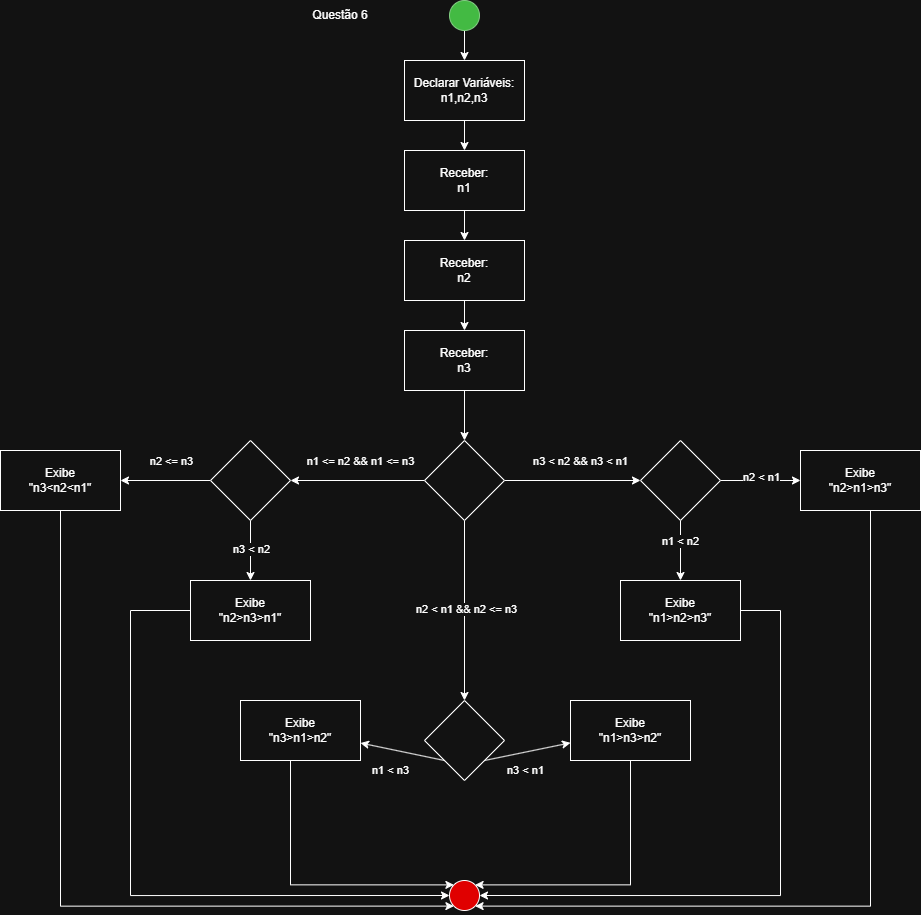

The diagram above was exported from draw.io. Its source (the exported page's mxGraphModel, read from the mxfile embedded in the PNG):
<mxGraphModel dx="1878" dy="688" grid="1" gridSize="10" guides="1" tooltips="1" connect="1" arrows="1" fold="1" page="1" pageScale="1" pageWidth="827" pageHeight="1169" math="0" shadow="0">
  <root>
    <mxCell id="0" />
    <mxCell id="1" parent="0" />
    <mxCell id="fb9d2l0gwGB5385FyDwI-3" edge="1" parent="1" source="fb9d2l0gwGB5385FyDwI-1" style="edgeStyle=orthogonalEdgeStyle;rounded=0;orthogonalLoop=1;jettySize=auto;html=1;" target="fb9d2l0gwGB5385FyDwI-2" value="">
      <mxGeometry relative="1" as="geometry" />
    </mxCell>
    <mxCell id="fb9d2l0gwGB5385FyDwI-1" parent="1" style="ellipse;whiteSpace=wrap;html=1;aspect=fixed;fillColor=#008a00;fontColor=#ffffff;strokeColor=#005700;" value="" vertex="1">
      <mxGeometry height="30" width="30" x="399" y="10" as="geometry" />
    </mxCell>
    <mxCell id="fb9d2l0gwGB5385FyDwI-5" edge="1" parent="1" source="fb9d2l0gwGB5385FyDwI-2" style="edgeStyle=orthogonalEdgeStyle;rounded=0;orthogonalLoop=1;jettySize=auto;html=1;" target="fb9d2l0gwGB5385FyDwI-4" value="">
      <mxGeometry relative="1" as="geometry" />
    </mxCell>
    <mxCell id="fb9d2l0gwGB5385FyDwI-2" parent="1" style="whiteSpace=wrap;html=1;" value="Declarar Variáveis:&lt;div&gt;n1,n2,n3&lt;/div&gt;" vertex="1">
      <mxGeometry height="60" width="120" x="354" y="70" as="geometry" />
    </mxCell>
    <mxCell id="fb9d2l0gwGB5385FyDwI-11" edge="1" parent="1" source="fb9d2l0gwGB5385FyDwI-4" style="edgeStyle=orthogonalEdgeStyle;rounded=0;orthogonalLoop=1;jettySize=auto;html=1;" target="fb9d2l0gwGB5385FyDwI-8" value="">
      <mxGeometry relative="1" as="geometry" />
    </mxCell>
    <mxCell id="fb9d2l0gwGB5385FyDwI-4" parent="1" style="whiteSpace=wrap;html=1;" value="Receber:&lt;div&gt;n1&lt;/div&gt;" vertex="1">
      <mxGeometry height="60" width="120" x="354" y="160" as="geometry" />
    </mxCell>
    <mxCell id="fb9d2l0gwGB5385FyDwI-12" edge="1" parent="1" source="fb9d2l0gwGB5385FyDwI-8" style="edgeStyle=orthogonalEdgeStyle;rounded=0;orthogonalLoop=1;jettySize=auto;html=1;" target="fb9d2l0gwGB5385FyDwI-10" value="">
      <mxGeometry relative="1" as="geometry" />
    </mxCell>
    <mxCell id="fb9d2l0gwGB5385FyDwI-8" parent="1" style="whiteSpace=wrap;html=1;" value="Receber:&lt;div&gt;n2&lt;/div&gt;" vertex="1">
      <mxGeometry height="60" width="120" x="354" y="250" as="geometry" />
    </mxCell>
    <mxCell id="fb9d2l0gwGB5385FyDwI-14" edge="1" parent="1" source="fb9d2l0gwGB5385FyDwI-10" style="edgeStyle=orthogonalEdgeStyle;rounded=0;orthogonalLoop=1;jettySize=auto;html=1;" target="fb9d2l0gwGB5385FyDwI-13" value="">
      <mxGeometry relative="1" as="geometry" />
    </mxCell>
    <mxCell id="fb9d2l0gwGB5385FyDwI-10" parent="1" style="whiteSpace=wrap;html=1;" value="Receber:&lt;div&gt;n3&lt;/div&gt;" vertex="1">
      <mxGeometry height="60" width="120" x="354" y="340" as="geometry" />
    </mxCell>
    <mxCell id="fb9d2l0gwGB5385FyDwI-22" edge="1" parent="1" source="fb9d2l0gwGB5385FyDwI-13" style="edgeStyle=orthogonalEdgeStyle;rounded=0;orthogonalLoop=1;jettySize=auto;html=1;" target="fb9d2l0gwGB5385FyDwI-21" value="">
      <mxGeometry relative="1" as="geometry" />
    </mxCell>
    <mxCell id="fb9d2l0gwGB5385FyDwI-27" connectable="0" parent="fb9d2l0gwGB5385FyDwI-22" style="edgeLabel;html=1;align=center;verticalAlign=middle;resizable=0;points=[];" value="n1 &amp;lt;= n2 &amp;amp;&amp;amp; n1 &amp;lt;= n3" vertex="1">
      <mxGeometry relative="1" x="0.0299" y="1" as="geometry">
        <mxPoint x="5" y="-21" as="offset" />
      </mxGeometry>
    </mxCell>
    <mxCell id="fb9d2l0gwGB5385FyDwI-24" edge="1" parent="1" source="fb9d2l0gwGB5385FyDwI-13" style="edgeStyle=orthogonalEdgeStyle;rounded=0;orthogonalLoop=1;jettySize=auto;html=1;" target="fb9d2l0gwGB5385FyDwI-23" value="">
      <mxGeometry relative="1" as="geometry" />
    </mxCell>
    <mxCell id="fb9d2l0gwGB5385FyDwI-30" connectable="0" parent="fb9d2l0gwGB5385FyDwI-24" style="edgeLabel;html=1;align=center;verticalAlign=middle;resizable=0;points=[];" value="n2 &amp;lt; n1 &amp;amp;&amp;amp; n2 &amp;lt;= n3" vertex="1">
      <mxGeometry relative="1" x="-0.025" y="1" as="geometry">
        <mxPoint as="offset" />
      </mxGeometry>
    </mxCell>
    <mxCell id="fb9d2l0gwGB5385FyDwI-26" edge="1" parent="1" source="fb9d2l0gwGB5385FyDwI-13" style="edgeStyle=orthogonalEdgeStyle;rounded=0;orthogonalLoop=1;jettySize=auto;html=1;" target="fb9d2l0gwGB5385FyDwI-25" value="">
      <mxGeometry relative="1" as="geometry" />
    </mxCell>
    <mxCell id="fb9d2l0gwGB5385FyDwI-31" connectable="0" parent="fb9d2l0gwGB5385FyDwI-26" style="edgeLabel;html=1;align=center;verticalAlign=middle;resizable=0;points=[];" value="n3 &amp;lt; n2 &amp;amp;&amp;amp; n3 &amp;lt; n1" vertex="1">
      <mxGeometry relative="1" x="-0.075" y="3" as="geometry">
        <mxPoint x="13" y="-17" as="offset" />
      </mxGeometry>
    </mxCell>
    <mxCell id="fb9d2l0gwGB5385FyDwI-13" parent="1" style="rhombus;whiteSpace=wrap;html=1;" value="" vertex="1">
      <mxGeometry height="80" width="80" x="374" y="450" as="geometry" />
    </mxCell>
    <mxCell id="fb9d2l0gwGB5385FyDwI-33" edge="1" parent="1" source="fb9d2l0gwGB5385FyDwI-21" style="edgeStyle=orthogonalEdgeStyle;rounded=0;orthogonalLoop=1;jettySize=auto;html=1;" target="fb9d2l0gwGB5385FyDwI-32" value="">
      <mxGeometry relative="1" as="geometry" />
    </mxCell>
    <mxCell id="fb9d2l0gwGB5385FyDwI-36" connectable="0" parent="fb9d2l0gwGB5385FyDwI-33" style="edgeLabel;html=1;align=center;verticalAlign=middle;resizable=0;points=[];" value="n2 &amp;lt;= n3" vertex="1">
      <mxGeometry relative="1" x="-0.12" y="-2" as="geometry">
        <mxPoint y="-18" as="offset" />
      </mxGeometry>
    </mxCell>
    <mxCell id="fb9d2l0gwGB5385FyDwI-35" edge="1" parent="1" source="fb9d2l0gwGB5385FyDwI-21" style="edgeStyle=orthogonalEdgeStyle;rounded=0;orthogonalLoop=1;jettySize=auto;html=1;" target="fb9d2l0gwGB5385FyDwI-34" value="">
      <mxGeometry relative="1" as="geometry" />
    </mxCell>
    <mxCell id="fb9d2l0gwGB5385FyDwI-37" connectable="0" parent="fb9d2l0gwGB5385FyDwI-35" style="edgeLabel;html=1;align=center;verticalAlign=middle;resizable=0;points=[];" value="n3 &amp;lt; n2" vertex="1">
      <mxGeometry relative="1" x="-0.0444" as="geometry">
        <mxPoint as="offset" />
      </mxGeometry>
    </mxCell>
    <mxCell id="fb9d2l0gwGB5385FyDwI-21" parent="1" style="rhombus;whiteSpace=wrap;html=1;" value="" vertex="1">
      <mxGeometry height="80" width="80" x="160" y="450" as="geometry" />
    </mxCell>
    <mxCell id="fb9d2l0gwGB5385FyDwI-39" edge="1" parent="1" source="fb9d2l0gwGB5385FyDwI-23" style="rounded=0;orthogonalLoop=1;jettySize=auto;html=1;exitX=0;exitY=1;exitDx=0;exitDy=0;" target="fb9d2l0gwGB5385FyDwI-38" value="">
      <mxGeometry relative="1" as="geometry" />
    </mxCell>
    <mxCell id="fb9d2l0gwGB5385FyDwI-46" connectable="0" parent="fb9d2l0gwGB5385FyDwI-39" style="edgeLabel;html=1;align=center;verticalAlign=middle;resizable=0;points=[];" value="n1 &amp;lt; n3" vertex="1">
      <mxGeometry relative="1" x="0.2703" y="3" as="geometry">
        <mxPoint x="-1" y="18" as="offset" />
      </mxGeometry>
    </mxCell>
    <mxCell id="fb9d2l0gwGB5385FyDwI-41" edge="1" parent="1" source="fb9d2l0gwGB5385FyDwI-23" style="rounded=0;orthogonalLoop=1;jettySize=auto;html=1;exitX=1;exitY=1;exitDx=0;exitDy=0;" target="fb9d2l0gwGB5385FyDwI-40" value="">
      <mxGeometry relative="1" as="geometry" />
    </mxCell>
    <mxCell id="fb9d2l0gwGB5385FyDwI-47" connectable="0" parent="fb9d2l0gwGB5385FyDwI-41" style="edgeLabel;html=1;align=center;verticalAlign=middle;resizable=0;points=[];" value="n3 &amp;lt; n1" vertex="1">
      <mxGeometry relative="1" x="-0.0668" y="-4" as="geometry">
        <mxPoint x="-1" y="14" as="offset" />
      </mxGeometry>
    </mxCell>
    <mxCell id="fb9d2l0gwGB5385FyDwI-23" parent="1" style="rhombus;whiteSpace=wrap;html=1;" value="" vertex="1">
      <mxGeometry height="80" width="80" x="374" y="710" as="geometry" />
    </mxCell>
    <mxCell id="fb9d2l0gwGB5385FyDwI-43" edge="1" parent="1" source="fb9d2l0gwGB5385FyDwI-25" style="edgeStyle=orthogonalEdgeStyle;rounded=0;orthogonalLoop=1;jettySize=auto;html=1;" target="fb9d2l0gwGB5385FyDwI-42" value="">
      <mxGeometry relative="1" as="geometry" />
    </mxCell>
    <mxCell id="fb9d2l0gwGB5385FyDwI-48" connectable="0" parent="fb9d2l0gwGB5385FyDwI-43" style="edgeLabel;html=1;align=center;verticalAlign=middle;resizable=0;points=[];" value="n1 &amp;lt; n2" vertex="1">
      <mxGeometry relative="1" x="-0.3333" y="-1" as="geometry">
        <mxPoint as="offset" />
      </mxGeometry>
    </mxCell>
    <mxCell id="fb9d2l0gwGB5385FyDwI-45" edge="1" parent="1" source="fb9d2l0gwGB5385FyDwI-25" style="edgeStyle=orthogonalEdgeStyle;rounded=0;orthogonalLoop=1;jettySize=auto;html=1;" target="fb9d2l0gwGB5385FyDwI-44" value="">
      <mxGeometry relative="1" as="geometry" />
    </mxCell>
    <mxCell id="fb9d2l0gwGB5385FyDwI-49" connectable="0" parent="fb9d2l0gwGB5385FyDwI-45" style="edgeLabel;html=1;align=center;verticalAlign=middle;resizable=0;points=[];" value="n2 &amp;lt; n1" vertex="1">
      <mxGeometry relative="1" x="-0.0143" y="4" as="geometry">
        <mxPoint as="offset" />
      </mxGeometry>
    </mxCell>
    <mxCell id="fb9d2l0gwGB5385FyDwI-25" parent="1" style="rhombus;whiteSpace=wrap;html=1;" value="" vertex="1">
      <mxGeometry height="80" width="80" x="590" y="450" as="geometry" />
    </mxCell>
    <mxCell id="dk-QNsfCSDSqr6f9qa7p-5" edge="1" parent="1" source="fb9d2l0gwGB5385FyDwI-32" style="edgeStyle=orthogonalEdgeStyle;rounded=0;orthogonalLoop=1;jettySize=auto;html=1;entryX=0;entryY=1;entryDx=0;entryDy=0;" target="dk-QNsfCSDSqr6f9qa7p-1">
      <mxGeometry relative="1" as="geometry">
        <Array as="points">
          <mxPoint x="10" y="916" />
        </Array>
      </mxGeometry>
    </mxCell>
    <mxCell id="fb9d2l0gwGB5385FyDwI-32" parent="1" style="whiteSpace=wrap;html=1;" value="Exibe&lt;div&gt;&quot;n3&amp;lt;n2&amp;lt;n1&quot;&lt;/div&gt;" vertex="1">
      <mxGeometry height="60" width="120" x="-50" y="460" as="geometry" />
    </mxCell>
    <mxCell id="dk-QNsfCSDSqr6f9qa7p-6" edge="1" parent="1" source="fb9d2l0gwGB5385FyDwI-34" style="edgeStyle=orthogonalEdgeStyle;rounded=0;orthogonalLoop=1;jettySize=auto;html=1;entryX=0;entryY=0.5;entryDx=0;entryDy=0;" target="dk-QNsfCSDSqr6f9qa7p-1">
      <mxGeometry relative="1" as="geometry">
        <Array as="points">
          <mxPoint x="80" y="620" />
          <mxPoint x="80" y="905" />
        </Array>
      </mxGeometry>
    </mxCell>
    <mxCell id="fb9d2l0gwGB5385FyDwI-34" parent="1" style="whiteSpace=wrap;html=1;" value="Exibe&lt;div&gt;&quot;n2&amp;gt;n3&amp;gt;n1&quot;&lt;/div&gt;" vertex="1">
      <mxGeometry height="60" width="120" x="140" y="590" as="geometry" />
    </mxCell>
    <mxCell id="dk-QNsfCSDSqr6f9qa7p-7" edge="1" parent="1" source="fb9d2l0gwGB5385FyDwI-38" style="edgeStyle=orthogonalEdgeStyle;rounded=0;orthogonalLoop=1;jettySize=auto;html=1;entryX=0;entryY=0;entryDx=0;entryDy=0;" target="dk-QNsfCSDSqr6f9qa7p-1">
      <mxGeometry relative="1" as="geometry">
        <Array as="points">
          <mxPoint x="240" y="894" />
        </Array>
      </mxGeometry>
    </mxCell>
    <mxCell id="fb9d2l0gwGB5385FyDwI-38" parent="1" style="whiteSpace=wrap;html=1;" value="Exibe&lt;div&gt;&quot;n3&amp;gt;n1&amp;gt;n2&quot;&lt;/div&gt;" vertex="1">
      <mxGeometry height="60" width="120" x="190" y="710" as="geometry" />
    </mxCell>
    <mxCell id="dk-QNsfCSDSqr6f9qa7p-8" edge="1" parent="1" source="fb9d2l0gwGB5385FyDwI-40" style="edgeStyle=orthogonalEdgeStyle;rounded=0;orthogonalLoop=1;jettySize=auto;html=1;entryX=1;entryY=0;entryDx=0;entryDy=0;" target="dk-QNsfCSDSqr6f9qa7p-1">
      <mxGeometry relative="1" as="geometry">
        <Array as="points">
          <mxPoint x="580" y="894" />
        </Array>
      </mxGeometry>
    </mxCell>
    <mxCell id="fb9d2l0gwGB5385FyDwI-40" parent="1" style="whiteSpace=wrap;html=1;" value="Exibe&lt;div&gt;&quot;n1&amp;gt;n3&amp;gt;n2&quot;&lt;/div&gt;" vertex="1">
      <mxGeometry height="60" width="120" x="520" y="710" as="geometry" />
    </mxCell>
    <mxCell id="dk-QNsfCSDSqr6f9qa7p-9" edge="1" parent="1" source="fb9d2l0gwGB5385FyDwI-42" style="edgeStyle=orthogonalEdgeStyle;rounded=0;orthogonalLoop=1;jettySize=auto;html=1;entryX=1;entryY=0.5;entryDx=0;entryDy=0;" target="dk-QNsfCSDSqr6f9qa7p-1">
      <mxGeometry relative="1" as="geometry">
        <Array as="points">
          <mxPoint x="730" y="620" />
          <mxPoint x="730" y="905" />
        </Array>
      </mxGeometry>
    </mxCell>
    <mxCell id="fb9d2l0gwGB5385FyDwI-42" parent="1" style="whiteSpace=wrap;html=1;" value="Exibe&lt;div&gt;&quot;n1&amp;gt;n2&amp;gt;n3&quot;&lt;/div&gt;" vertex="1">
      <mxGeometry height="60" width="120" x="570" y="590" as="geometry" />
    </mxCell>
    <mxCell id="dk-QNsfCSDSqr6f9qa7p-10" edge="1" parent="1" source="fb9d2l0gwGB5385FyDwI-44" style="edgeStyle=orthogonalEdgeStyle;rounded=0;orthogonalLoop=1;jettySize=auto;html=1;entryX=1;entryY=1;entryDx=0;entryDy=0;" target="dk-QNsfCSDSqr6f9qa7p-1">
      <mxGeometry relative="1" as="geometry">
        <Array as="points">
          <mxPoint x="820" y="916" />
        </Array>
      </mxGeometry>
    </mxCell>
    <mxCell id="fb9d2l0gwGB5385FyDwI-44" parent="1" style="whiteSpace=wrap;html=1;" value="Exibe&lt;div&gt;&quot;n2&amp;gt;n1&amp;gt;n3&quot;&lt;/div&gt;" vertex="1">
      <mxGeometry height="60" width="120" x="750" y="460" as="geometry" />
    </mxCell>
    <mxCell id="dk-QNsfCSDSqr6f9qa7p-1" parent="1" style="ellipse;whiteSpace=wrap;html=1;aspect=fixed;fillColor=light-dark(#E00000,#E00000);" value="" vertex="1">
      <mxGeometry height="30" width="30" x="399" y="890" as="geometry" />
    </mxCell>
    <mxCell id="dk-QNsfCSDSqr6f9qa7p-11" parent="1" style="text;html=1;whiteSpace=wrap;strokeColor=none;fillColor=none;align=center;verticalAlign=middle;rounded=0;" value="Questão 6" vertex="1">
      <mxGeometry height="30" width="60" x="260" y="10" as="geometry" />
    </mxCell>
  </root>
</mxGraphModel>